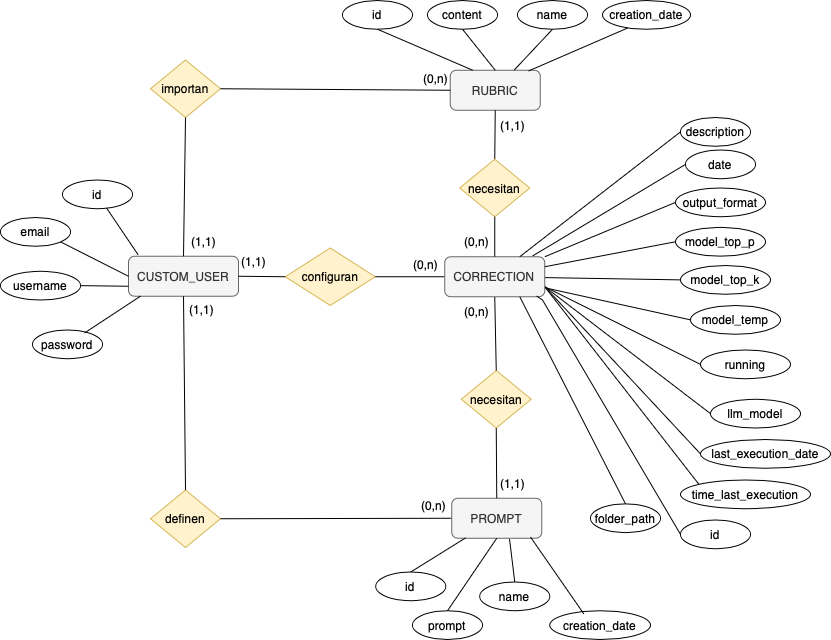

The diagram above was exported from draw.io. Its source (the exported page's mxGraphModel, read from the mxfile embedded in the PNG):
<mxGraphModel dx="2400" dy="1069" grid="1" gridSize="10" guides="1" tooltips="1" connect="1" arrows="1" fold="1" page="1" pageScale="1" pageWidth="850" pageHeight="1100" math="0" shadow="0" extFonts="Permanent Marker^https://fonts.googleapis.com/css?family=Permanent+Marker">
  <root>
    <mxCell id="0" />
    <mxCell id="1" parent="0" />
    <mxCell id="2" value="importan" style="rhombus;whiteSpace=wrap;html=1;fillColor=#fff2cc;strokeColor=#d6b656;" vertex="1" parent="1">
      <mxGeometry x="170" y="2509.5" width="70" height="57.5" as="geometry" />
    </mxCell>
    <mxCell id="3" value="configuran" style="rhombus;whiteSpace=wrap;html=1;fillColor=#fff2cc;strokeColor=#d6b656;" vertex="1" parent="1">
      <mxGeometry x="304.75" y="2697.5" width="90" height="57.5" as="geometry" />
    </mxCell>
    <mxCell id="4" value="(1,1)" style="text;html=1;align=center;verticalAlign=middle;resizable=0;points=[];autosize=1;strokeColor=none;fillColor=none;" vertex="1" parent="1">
      <mxGeometry x="196" y="2743.75" width="50" height="30" as="geometry" />
    </mxCell>
    <mxCell id="5" value="definen" style="rhombus;whiteSpace=wrap;html=1;fillColor=#fff2cc;strokeColor=#d6b656;" vertex="1" parent="1">
      <mxGeometry x="170" y="2939.5" width="70" height="57.5" as="geometry" />
    </mxCell>
    <mxCell id="6" value="(0,n)" style="text;html=1;align=center;verticalAlign=middle;resizable=0;points=[];autosize=1;strokeColor=none;fillColor=none;" vertex="1" parent="1">
      <mxGeometry x="471.25" y="2745.75" width="50" height="30" as="geometry" />
    </mxCell>
    <mxCell id="7" value="necesitan" style="rhombus;whiteSpace=wrap;html=1;fillColor=#fff2cc;strokeColor=#d6b656;" vertex="1" parent="1">
      <mxGeometry x="480.75" y="2820" width="70" height="57.5" as="geometry" />
    </mxCell>
    <mxCell id="8" value="" style="group" connectable="0" vertex="1" parent="1">
      <mxGeometry x="394.75" y="2450" width="245" height="109.75" as="geometry" />
    </mxCell>
    <mxCell id="9" value="RUBRIC" style="rounded=1;whiteSpace=wrap;html=1;fillColor=#f5f5f5;fontColor=#333333;strokeColor=#666666;" vertex="1" parent="8">
      <mxGeometry x="75" y="69.75" width="90" height="40" as="geometry" />
    </mxCell>
    <mxCell id="10" value="(0,n)" style="text;html=1;align=center;verticalAlign=middle;resizable=0;points=[];autosize=1;strokeColor=none;fillColor=none;" vertex="1" parent="8">
      <mxGeometry x="35" y="63.25" width="50" height="30" as="geometry" />
    </mxCell>
    <mxCell id="11" value="id" style="ellipse;whiteSpace=wrap;html=1;" vertex="1" parent="8">
      <mxGeometry x="-32.75" width="70" height="28.75" as="geometry" />
    </mxCell>
    <mxCell id="12" value="content" style="ellipse;whiteSpace=wrap;html=1;" vertex="1" parent="8">
      <mxGeometry x="52.25" width="70" height="28.75" as="geometry" />
    </mxCell>
    <mxCell id="13" value="" style="endArrow=none;html=1;rounded=0;entryX=0.5;entryY=1;entryDx=0;entryDy=0;exitX=0.25;exitY=0;exitDx=0;exitDy=0;" edge="1" parent="8" source="9" target="11">
      <mxGeometry width="50" height="50" relative="1" as="geometry">
        <mxPoint x="-332" y="81" as="sourcePoint" />
        <mxPoint x="-363" y="49" as="targetPoint" />
      </mxGeometry>
    </mxCell>
    <mxCell id="14" style="edgeStyle=none;rounded=0;orthogonalLoop=1;jettySize=auto;html=1;entryX=0.5;entryY=1;entryDx=0;entryDy=0;" edge="1" parent="8" source="12" target="12">
      <mxGeometry relative="1" as="geometry" />
    </mxCell>
    <mxCell id="15" value="" style="endArrow=none;html=1;rounded=0;entryX=0.5;entryY=1;entryDx=0;entryDy=0;exitX=0.5;exitY=0;exitDx=0;exitDy=0;" edge="1" parent="8" source="9" target="12">
      <mxGeometry width="50" height="50" relative="1" as="geometry">
        <mxPoint x="-64" y="71" as="sourcePoint" />
        <mxPoint x="-82" y="40" as="targetPoint" />
      </mxGeometry>
    </mxCell>
    <mxCell id="16" value="name" style="ellipse;whiteSpace=wrap;html=1;" vertex="1" parent="8">
      <mxGeometry x="142.25" width="70" height="28.75" as="geometry" />
    </mxCell>
    <mxCell id="17" value="" style="endArrow=none;html=1;rounded=0;entryX=0.5;entryY=1;entryDx=0;entryDy=0;" edge="1" parent="8" source="9" target="16">
      <mxGeometry width="50" height="50" relative="1" as="geometry">
        <mxPoint x="130" y="79.75" as="sourcePoint" />
        <mxPoint x="130" y="38.75" as="targetPoint" />
      </mxGeometry>
    </mxCell>
    <mxCell id="18" value="CUSTOM_USER" style="rounded=1;whiteSpace=wrap;html=1;fillColor=#f5f5f5;strokeColor=#666666;fontColor=#333333;" vertex="1" parent="1">
      <mxGeometry x="148" y="2705.75" width="110" height="40" as="geometry" />
    </mxCell>
    <mxCell id="19" value="(1,1)" style="text;html=1;align=center;verticalAlign=middle;resizable=0;points=[];autosize=1;strokeColor=none;fillColor=none;" vertex="1" parent="1">
      <mxGeometry x="248" y="2695.75" width="50" height="30" as="geometry" />
    </mxCell>
    <mxCell id="20" value="id" style="ellipse;whiteSpace=wrap;html=1;" vertex="1" parent="1">
      <mxGeometry x="82" y="2629.5" width="70" height="28.75" as="geometry" />
    </mxCell>
    <mxCell id="21" value="email" style="ellipse;whiteSpace=wrap;html=1;" vertex="1" parent="1">
      <mxGeometry x="20" y="2667" width="70" height="28.75" as="geometry" />
    </mxCell>
    <mxCell id="22" value="" style="endArrow=none;html=1;rounded=0;entryX=0.629;entryY=0.974;entryDx=0;entryDy=0;entryPerimeter=0;exitX=0.089;exitY=-0.031;exitDx=0;exitDy=0;exitPerimeter=0;" edge="1" source="18" target="20" parent="1">
      <mxGeometry width="50" height="50" relative="1" as="geometry">
        <mxPoint x="740" y="3155.75" as="sourcePoint" />
        <mxPoint x="790" y="3105.75" as="targetPoint" />
      </mxGeometry>
    </mxCell>
    <mxCell id="23" value="" style="endArrow=none;html=1;rounded=0;entryX=0;entryY=0.5;entryDx=0;entryDy=0;exitX=1;exitY=1;exitDx=0;exitDy=0;" edge="1" source="21" target="18" parent="1">
      <mxGeometry width="50" height="50" relative="1" as="geometry">
        <mxPoint x="72" y="2699.5" as="sourcePoint" />
        <mxPoint x="184" y="2683.75" as="targetPoint" />
      </mxGeometry>
    </mxCell>
    <mxCell id="24" value="password" style="ellipse;whiteSpace=wrap;html=1;" vertex="1" parent="1">
      <mxGeometry x="52" y="2779.5" width="70" height="28.75" as="geometry" />
    </mxCell>
    <mxCell id="25" value="" style="endArrow=none;html=1;rounded=0;entryX=0.743;entryY=0.104;entryDx=0;entryDy=0;exitX=0.111;exitY=0.994;exitDx=0;exitDy=0;entryPerimeter=0;exitPerimeter=0;" edge="1" source="18" target="24" parent="1">
      <mxGeometry width="50" height="50" relative="1" as="geometry">
        <mxPoint x="193" y="2715.75" as="sourcePoint" />
        <mxPoint x="184" y="2676.75" as="targetPoint" />
      </mxGeometry>
    </mxCell>
    <mxCell id="26" value="username" style="ellipse;whiteSpace=wrap;html=1;" vertex="1" parent="1">
      <mxGeometry x="20" y="2720.75" width="80" height="28.75" as="geometry" />
    </mxCell>
    <mxCell id="27" value="" style="endArrow=none;html=1;rounded=0;exitX=1;exitY=0.5;exitDx=0;exitDy=0;entryX=0;entryY=0.75;entryDx=0;entryDy=0;" edge="1" source="26" target="18" parent="1">
      <mxGeometry width="50" height="50" relative="1" as="geometry">
        <mxPoint x="215" y="2648.5" as="sourcePoint" />
        <mxPoint x="222" y="2699.5" as="targetPoint" />
      </mxGeometry>
    </mxCell>
    <mxCell id="28" value="" style="endArrow=none;html=1;rounded=0;entryX=0.5;entryY=1;entryDx=0;entryDy=0;exitX=0.5;exitY=0;exitDx=0;exitDy=0;" edge="1" source="18" target="2" parent="1">
      <mxGeometry width="50" height="50" relative="1" as="geometry">
        <mxPoint x="178" y="2714.5" as="sourcePoint" />
        <mxPoint x="136" y="2676.5" as="targetPoint" />
      </mxGeometry>
    </mxCell>
    <mxCell id="29" value="" style="endArrow=none;html=1;rounded=0;entryX=0.5;entryY=1;entryDx=0;entryDy=0;exitX=0.5;exitY=0;exitDx=0;exitDy=0;" edge="1" source="5" target="18" parent="1">
      <mxGeometry width="50" height="50" relative="1" as="geometry">
        <mxPoint x="215" y="2715.5" as="sourcePoint" />
        <mxPoint x="215" y="2577.5" as="targetPoint" />
      </mxGeometry>
    </mxCell>
    <mxCell id="30" value="(0,n)" style="text;html=1;align=center;verticalAlign=middle;resizable=0;points=[];autosize=1;strokeColor=none;fillColor=none;" vertex="1" parent="1">
      <mxGeometry x="420.25" y="2699.25" width="50" height="30" as="geometry" />
    </mxCell>
    <mxCell id="31" value="" style="endArrow=none;html=1;rounded=0;entryX=0;entryY=0.5;entryDx=0;entryDy=0;exitX=1;exitY=0.5;exitDx=0;exitDy=0;" edge="1" source="18" target="3" parent="1">
      <mxGeometry width="50" height="50" relative="1" as="geometry">
        <mxPoint x="215" y="2715.5" as="sourcePoint" />
        <mxPoint x="215" y="2577.5" as="targetPoint" />
      </mxGeometry>
    </mxCell>
    <mxCell id="32" value="" style="endArrow=none;html=1;rounded=0;exitX=1;exitY=0.5;exitDx=0;exitDy=0;entryX=0;entryY=0.5;entryDx=0;entryDy=0;" edge="1" source="3" target="55" parent="1">
      <mxGeometry width="50" height="50" relative="1" as="geometry">
        <mxPoint x="402.5" y="2726.25" as="sourcePoint" />
        <mxPoint x="457" y="2750" as="targetPoint" />
      </mxGeometry>
    </mxCell>
    <mxCell id="33" value="" style="endArrow=none;html=1;rounded=0;exitX=1;exitY=0.5;exitDx=0;exitDy=0;entryX=0;entryY=0.5;entryDx=0;entryDy=0;" edge="1" source="5" target="34" parent="1">
      <mxGeometry width="50" height="50" relative="1" as="geometry">
        <mxPoint x="260" y="2735.5" as="sourcePoint" />
        <mxPoint x="452" y="2968.5" as="targetPoint" />
      </mxGeometry>
    </mxCell>
    <mxCell id="34" value="PROMPT" style="rounded=1;whiteSpace=wrap;html=1;fillColor=#f5f5f5;fontColor=#333333;strokeColor=#666666;" vertex="1" parent="1">
      <mxGeometry x="471.25" y="2947.75" width="90" height="40" as="geometry" />
    </mxCell>
    <mxCell id="35" value="(0,n)" style="text;html=1;align=center;verticalAlign=middle;resizable=0;points=[];autosize=1;strokeColor=none;fillColor=none;" vertex="1" parent="1">
      <mxGeometry x="428.25" y="2939.5" width="50" height="30" as="geometry" />
    </mxCell>
    <mxCell id="36" value="id" style="ellipse;whiteSpace=wrap;html=1;" vertex="1" parent="1">
      <mxGeometry x="395.25" y="3021.5" width="70" height="28.75" as="geometry" />
    </mxCell>
    <mxCell id="37" value="prompt" style="ellipse;whiteSpace=wrap;html=1;" vertex="1" parent="1">
      <mxGeometry x="432" y="3060.25" width="70" height="28.75" as="geometry" />
    </mxCell>
    <mxCell id="38" value="" style="endArrow=none;html=1;rounded=0;entryX=0.5;entryY=0;entryDx=0;entryDy=0;exitX=0.5;exitY=1;exitDx=0;exitDy=0;" edge="1" source="34" target="37" parent="1">
      <mxGeometry width="50" height="50" relative="1" as="geometry">
        <mxPoint x="594.25" y="2826.5" as="sourcePoint" />
        <mxPoint x="576.25" y="2795.5" as="targetPoint" />
      </mxGeometry>
    </mxCell>
    <mxCell id="39" value="" style="endArrow=none;html=1;rounded=0;entryX=0.5;entryY=0;entryDx=0;entryDy=0;exitX=0.642;exitY=1.019;exitDx=0;exitDy=0;exitPerimeter=0;" edge="1" source="34" target="41" parent="1">
      <mxGeometry width="50" height="50" relative="1" as="geometry">
        <mxPoint x="490.25" y="2996.25" as="sourcePoint" />
        <mxPoint x="428.25" y="3050.25" as="targetPoint" />
      </mxGeometry>
    </mxCell>
    <mxCell id="40" value="" style="endArrow=none;html=1;rounded=0;entryX=0.5;entryY=0;entryDx=0;entryDy=0;exitX=0.156;exitY=0.988;exitDx=0;exitDy=0;exitPerimeter=0;" edge="1" source="34" target="36" parent="1">
      <mxGeometry width="50" height="50" relative="1" as="geometry">
        <mxPoint x="463.25" y="3020.25" as="sourcePoint" />
        <mxPoint x="438.25" y="3060.25" as="targetPoint" />
      </mxGeometry>
    </mxCell>
    <mxCell id="41" value="name" style="ellipse;whiteSpace=wrap;html=1;" vertex="1" parent="1">
      <mxGeometry x="499.25" y="3031.5" width="70" height="28.75" as="geometry" />
    </mxCell>
    <mxCell id="42" value="" style="endArrow=none;html=1;rounded=0;exitX=1;exitY=0.5;exitDx=0;exitDy=0;entryX=0;entryY=0.5;entryDx=0;entryDy=0;" edge="1" source="2" target="9" parent="1">
      <mxGeometry width="50" height="50" relative="1" as="geometry">
        <mxPoint x="250" y="2978.5" as="sourcePoint" />
        <mxPoint x="522" y="2975.5" as="targetPoint" />
      </mxGeometry>
    </mxCell>
    <mxCell id="43" value="" style="endArrow=none;html=1;rounded=0;entryX=0.5;entryY=1;entryDx=0;entryDy=0;exitX=0.5;exitY=0;exitDx=0;exitDy=0;" edge="1" source="62" target="9" parent="1">
      <mxGeometry width="50" height="50" relative="1" as="geometry">
        <mxPoint x="159.25" y="2716" as="sourcePoint" />
        <mxPoint x="159.25" y="2578" as="targetPoint" />
      </mxGeometry>
    </mxCell>
    <mxCell id="44" value="" style="endArrow=none;html=1;rounded=0;entryX=0.5;entryY=1;entryDx=0;entryDy=0;exitX=0.5;exitY=0;exitDx=0;exitDy=0;" edge="1" source="7" target="55" parent="1">
      <mxGeometry width="50" height="50" relative="1" as="geometry">
        <mxPoint x="524.25" y="2619" as="sourcePoint" />
        <mxPoint x="525.25" y="2570" as="targetPoint" />
      </mxGeometry>
    </mxCell>
    <mxCell id="45" value="" style="endArrow=none;html=1;rounded=0;exitX=0.5;exitY=0;exitDx=0;exitDy=0;entryX=0.5;entryY=1;entryDx=0;entryDy=0;" edge="1" source="34" target="7" parent="1">
      <mxGeometry width="50" height="50" relative="1" as="geometry">
        <mxPoint x="194.25" y="2979" as="sourcePoint" />
        <mxPoint x="483.25" y="2978" as="targetPoint" />
      </mxGeometry>
    </mxCell>
    <mxCell id="46" value="(1,1)" style="text;html=1;align=center;verticalAlign=middle;resizable=0;points=[];autosize=1;strokeColor=none;fillColor=none;" vertex="1" parent="1">
      <mxGeometry x="507" y="2559.5" width="50" height="30" as="geometry" />
    </mxCell>
    <mxCell id="47" value="(1,1)" style="text;html=1;align=center;verticalAlign=middle;resizable=0;points=[];autosize=1;strokeColor=none;fillColor=none;" vertex="1" parent="1">
      <mxGeometry x="507" y="2917.75" width="50" height="30" as="geometry" />
    </mxCell>
    <mxCell id="48" value="" style="endArrow=none;html=1;rounded=0;exitX=1;exitY=0;exitDx=0;exitDy=0;entryX=0;entryY=0.5;entryDx=0;entryDy=0;" edge="1" source="55" target="72" parent="1">
      <mxGeometry width="50" height="50" relative="1" as="geometry">
        <mxPoint x="250" y="2978.5" as="sourcePoint" />
        <mxPoint x="627" y="2726.25" as="targetPoint" />
      </mxGeometry>
    </mxCell>
    <mxCell id="49" style="rounded=0;orthogonalLoop=1;jettySize=auto;html=1;exitX=1;exitY=0.75;exitDx=0;exitDy=0;endArrow=none;startFill=0;entryX=0;entryY=0;entryDx=0;entryDy=0;" edge="1" source="55" target="79" parent="1">
      <mxGeometry relative="1" as="geometry" />
    </mxCell>
    <mxCell id="50" style="rounded=0;orthogonalLoop=1;jettySize=auto;html=1;entryX=0;entryY=0.5;entryDx=0;entryDy=0;endArrow=none;startFill=0;exitX=1;exitY=0.75;exitDx=0;exitDy=0;" edge="1" source="55" parent="1">
      <mxGeometry relative="1" as="geometry">
        <mxPoint x="720" y="2903.375" as="targetPoint" />
      </mxGeometry>
    </mxCell>
    <mxCell id="51" style="rounded=0;orthogonalLoop=1;jettySize=auto;html=1;entryX=0;entryY=0.5;entryDx=0;entryDy=0;exitX=1;exitY=0.75;exitDx=0;exitDy=0;endArrow=none;startFill=0;" edge="1" source="55" target="76" parent="1">
      <mxGeometry relative="1" as="geometry" />
    </mxCell>
    <mxCell id="52" style="rounded=0;orthogonalLoop=1;jettySize=auto;html=1;entryX=0;entryY=0.5;entryDx=0;entryDy=0;endArrow=none;startFill=0;exitX=1;exitY=0.75;exitDx=0;exitDy=0;" edge="1" source="55" target="78" parent="1">
      <mxGeometry relative="1" as="geometry" />
    </mxCell>
    <mxCell id="53" style="rounded=0;orthogonalLoop=1;jettySize=auto;html=1;entryX=0;entryY=0.5;entryDx=0;entryDy=0;endArrow=none;startFill=0;" edge="1" source="55" target="75" parent="1">
      <mxGeometry relative="1" as="geometry" />
    </mxCell>
    <mxCell id="54" style="rounded=0;orthogonalLoop=1;jettySize=auto;html=1;entryX=0;entryY=0.5;entryDx=0;entryDy=0;endArrow=none;startFill=0;" edge="1" source="55" target="74" parent="1">
      <mxGeometry relative="1" as="geometry" />
    </mxCell>
    <mxCell id="55" value="CORRECTION" style="rounded=1;whiteSpace=wrap;html=1;fillColor=#f5f5f5;fontColor=#333333;strokeColor=#666666;" vertex="1" parent="1">
      <mxGeometry x="464.25" y="2706.25" width="100" height="40" as="geometry" />
    </mxCell>
    <mxCell id="56" value="(0,n)" style="text;html=1;align=center;verticalAlign=middle;resizable=0;points=[];autosize=1;strokeColor=none;fillColor=none;" vertex="1" parent="1">
      <mxGeometry x="471.25" y="2676.25" width="50" height="30" as="geometry" />
    </mxCell>
    <mxCell id="57" value="id" style="ellipse;whiteSpace=wrap;html=1;" vertex="1" parent="1">
      <mxGeometry x="700" y="2969.5" width="70" height="28.75" as="geometry" />
    </mxCell>
    <mxCell id="58" value="" style="endArrow=none;html=1;rounded=0;entryX=0;entryY=0.5;entryDx=0;entryDy=0;exitX=0.918;exitY=0.981;exitDx=0;exitDy=0;exitPerimeter=0;" edge="1" source="55" target="57" parent="1">
      <mxGeometry width="50" height="50" relative="1" as="geometry">
        <mxPoint x="87.25" y="2751" as="sourcePoint" />
        <mxPoint x="56.25" y="2719" as="targetPoint" />
        <Array as="points">
          <mxPoint x="562" y="2749.5" />
        </Array>
      </mxGeometry>
    </mxCell>
    <mxCell id="59" style="edgeStyle=none;rounded=0;orthogonalLoop=1;jettySize=auto;html=1;entryX=0.5;entryY=1;entryDx=0;entryDy=0;" edge="1" parent="1">
      <mxGeometry relative="1" as="geometry">
        <mxPoint x="644.25" y="2685.25" as="sourcePoint" />
        <mxPoint x="644.25" y="2685.25" as="targetPoint" />
      </mxGeometry>
    </mxCell>
    <mxCell id="60" value="" style="endArrow=none;html=1;rounded=0;entryX=0;entryY=0.5;entryDx=0;entryDy=0;exitX=0.75;exitY=0;exitDx=0;exitDy=0;" edge="1" source="55" target="61" parent="1">
      <mxGeometry width="50" height="50" relative="1" as="geometry">
        <mxPoint x="564" y="2709.5" as="sourcePoint" />
        <mxPoint x="609.25" y="2670.25" as="targetPoint" />
      </mxGeometry>
    </mxCell>
    <mxCell id="61" value="description" style="ellipse;whiteSpace=wrap;html=1;" vertex="1" parent="1">
      <mxGeometry x="700" y="2567" width="70" height="28.75" as="geometry" />
    </mxCell>
    <mxCell id="62" value="necesitan" style="rhombus;whiteSpace=wrap;html=1;fillColor=#fff2cc;strokeColor=#d6b656;" vertex="1" parent="1">
      <mxGeometry x="479.25" y="2608.75" width="70" height="57.5" as="geometry" />
    </mxCell>
    <mxCell id="63" value="" style="endArrow=none;html=1;rounded=0;entryX=0.5;entryY=1;entryDx=0;entryDy=0;exitX=0.5;exitY=0;exitDx=0;exitDy=0;" edge="1" source="55" target="62" parent="1">
      <mxGeometry width="50" height="50" relative="1" as="geometry">
        <mxPoint x="524.25" y="2619" as="sourcePoint" />
        <mxPoint x="526.25" y="2570" as="targetPoint" />
      </mxGeometry>
    </mxCell>
    <mxCell id="64" value="creation_date" style="ellipse;whiteSpace=wrap;html=1;" vertex="1" parent="1">
      <mxGeometry x="622" y="2450" width="88" height="28.75" as="geometry" />
    </mxCell>
    <mxCell id="65" value="" style="endArrow=none;html=1;rounded=0;exitX=0.286;exitY=0.957;exitDx=0;exitDy=0;entryX=0.869;entryY=0.019;entryDx=0;entryDy=0;exitPerimeter=0;entryPerimeter=0;" edge="1" source="64" target="9" parent="1">
      <mxGeometry width="50" height="50" relative="1" as="geometry">
        <mxPoint x="250" y="2548.5" as="sourcePoint" />
        <mxPoint x="480" y="2549.5" as="targetPoint" />
      </mxGeometry>
    </mxCell>
    <mxCell id="66" value="creation_date" style="ellipse;whiteSpace=wrap;html=1;" vertex="1" parent="1">
      <mxGeometry x="569.25" y="3060.25" width="100.75" height="28.75" as="geometry" />
    </mxCell>
    <mxCell id="67" value="" style="endArrow=none;html=1;rounded=0;exitX=0.339;exitY=0.113;exitDx=0;exitDy=0;entryX=0.875;entryY=0.969;entryDx=0;entryDy=0;exitPerimeter=0;entryPerimeter=0;" edge="1" source="66" target="34" parent="1">
      <mxGeometry width="50" height="50" relative="1" as="geometry">
        <mxPoint x="359.75" y="2968" as="sourcePoint" />
        <mxPoint x="661" y="3397.25" as="targetPoint" />
      </mxGeometry>
    </mxCell>
    <mxCell id="68" value="date" style="ellipse;whiteSpace=wrap;html=1;" vertex="1" parent="1">
      <mxGeometry x="705" y="2599.5" width="70" height="28.75" as="geometry" />
    </mxCell>
    <mxCell id="69" value="" style="endArrow=none;html=1;rounded=0;entryX=0;entryY=0.5;entryDx=0;entryDy=0;exitX=0.878;exitY=-0.019;exitDx=0;exitDy=0;exitPerimeter=0;" edge="1" source="55" target="68" parent="1">
      <mxGeometry width="50" height="50" relative="1" as="geometry">
        <mxPoint x="549" y="2716.5" as="sourcePoint" />
        <mxPoint x="607" y="2633.5" as="targetPoint" />
      </mxGeometry>
    </mxCell>
    <mxCell id="70" value="folder_path" style="ellipse;whiteSpace=wrap;html=1;" vertex="1" parent="1">
      <mxGeometry x="610" y="2953.38" width="70" height="28.75" as="geometry" />
    </mxCell>
    <mxCell id="71" value="" style="endArrow=none;html=1;rounded=0;exitX=0.75;exitY=1;exitDx=0;exitDy=0;entryX=0.5;entryY=0;entryDx=0;entryDy=0;" edge="1" source="55" target="70" parent="1">
      <mxGeometry width="50" height="50" relative="1" as="geometry">
        <mxPoint x="574" y="2736.5" as="sourcePoint" />
        <mxPoint x="649" y="2736.5" as="targetPoint" />
      </mxGeometry>
    </mxCell>
    <mxCell id="72" value="output_format" style="ellipse;whiteSpace=wrap;html=1;" vertex="1" parent="1">
      <mxGeometry x="695" y="2637.5" width="90" height="28.75" as="geometry" />
    </mxCell>
    <mxCell id="73" value="model_top_p" style="ellipse;whiteSpace=wrap;html=1;" vertex="1" parent="1">
      <mxGeometry x="695" y="2676.88" width="90" height="28.75" as="geometry" />
    </mxCell>
    <mxCell id="74" value="model_top_k" style="ellipse;whiteSpace=wrap;html=1;" vertex="1" parent="1">
      <mxGeometry x="700" y="2715" width="90" height="28.75" as="geometry" />
    </mxCell>
    <mxCell id="75" value="model_temp" style="ellipse;whiteSpace=wrap;html=1;" vertex="1" parent="1">
      <mxGeometry x="710" y="2755" width="90" height="28.75" as="geometry" />
    </mxCell>
    <mxCell id="76" value="llm_&lt;span style=&quot;background-color: transparent; color: light-dark(rgb(0, 0, 0), rgb(255, 255, 255));&quot;&gt;model&lt;/span&gt;" style="ellipse;whiteSpace=wrap;html=1;" vertex="1" parent="1">
      <mxGeometry x="730" y="2848.75" width="90" height="28.75" as="geometry" />
    </mxCell>
    <mxCell id="77" value="last_execution_date" style="ellipse;whiteSpace=wrap;html=1;" vertex="1" parent="1">
      <mxGeometry x="720" y="2889" width="130" height="28.75" as="geometry" />
    </mxCell>
    <mxCell id="78" value="running" style="ellipse;whiteSpace=wrap;html=1;" vertex="1" parent="1">
      <mxGeometry x="720" y="2799.5" width="90" height="28.75" as="geometry" />
    </mxCell>
    <mxCell id="79" value="time_last_execution" style="ellipse;whiteSpace=wrap;html=1;" vertex="1" parent="1">
      <mxGeometry x="700" y="2929.5" width="130" height="28.75" as="geometry" />
    </mxCell>
    <mxCell id="80" value="" style="endArrow=none;html=1;rounded=0;exitX=1;exitY=0.25;exitDx=0;exitDy=0;entryX=0;entryY=0.5;entryDx=0;entryDy=0;" edge="1" source="55" target="73" parent="1">
      <mxGeometry width="50" height="50" relative="1" as="geometry">
        <mxPoint x="600" y="2780.5" as="sourcePoint" />
        <mxPoint x="683" y="2669.5" as="targetPoint" />
      </mxGeometry>
    </mxCell>
    <mxCell id="81" value="(1,1)" style="text;html=1;align=center;verticalAlign=middle;resizable=0;points=[];autosize=1;strokeColor=none;fillColor=none;" vertex="1" parent="1">
      <mxGeometry x="198" y="2675.63" width="50" height="30" as="geometry" />
    </mxCell>
  </root>
</mxGraphModel>